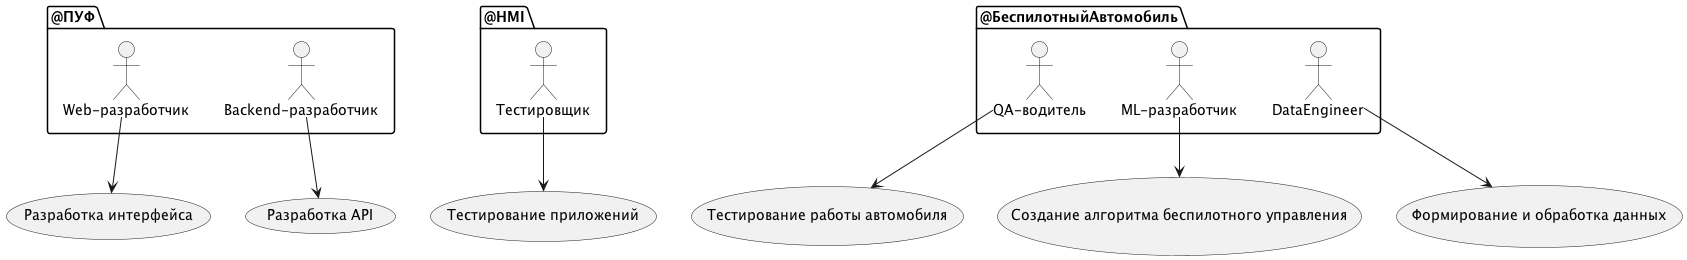

The diagram above was rendered by PlantUML. Its source (embedded in the PNG):
@startuml

package @ПУФ {
    :Web-разработчик:
    :Backend-разработчик:
}

package @HMI {
    :Тестировщик:
}

package @БеспилотныйАвтомобиль {
    :QA-водитель:
    :ML-разработчик:
    :DataEngineer:
}

:Web-разработчик: --> (Разработка интерфейса)
:Backend-разработчик: --> (Разработка API)
:Тестировщик: --> (Тестирование приложений)
:QA-водитель: --> (Тестирование работы автомобиля)
:ML-разработчик: --> (Создание алгоритма беспилотного управления)
:DataEngineer: --> (Формирование и обработка данных)

@enduml